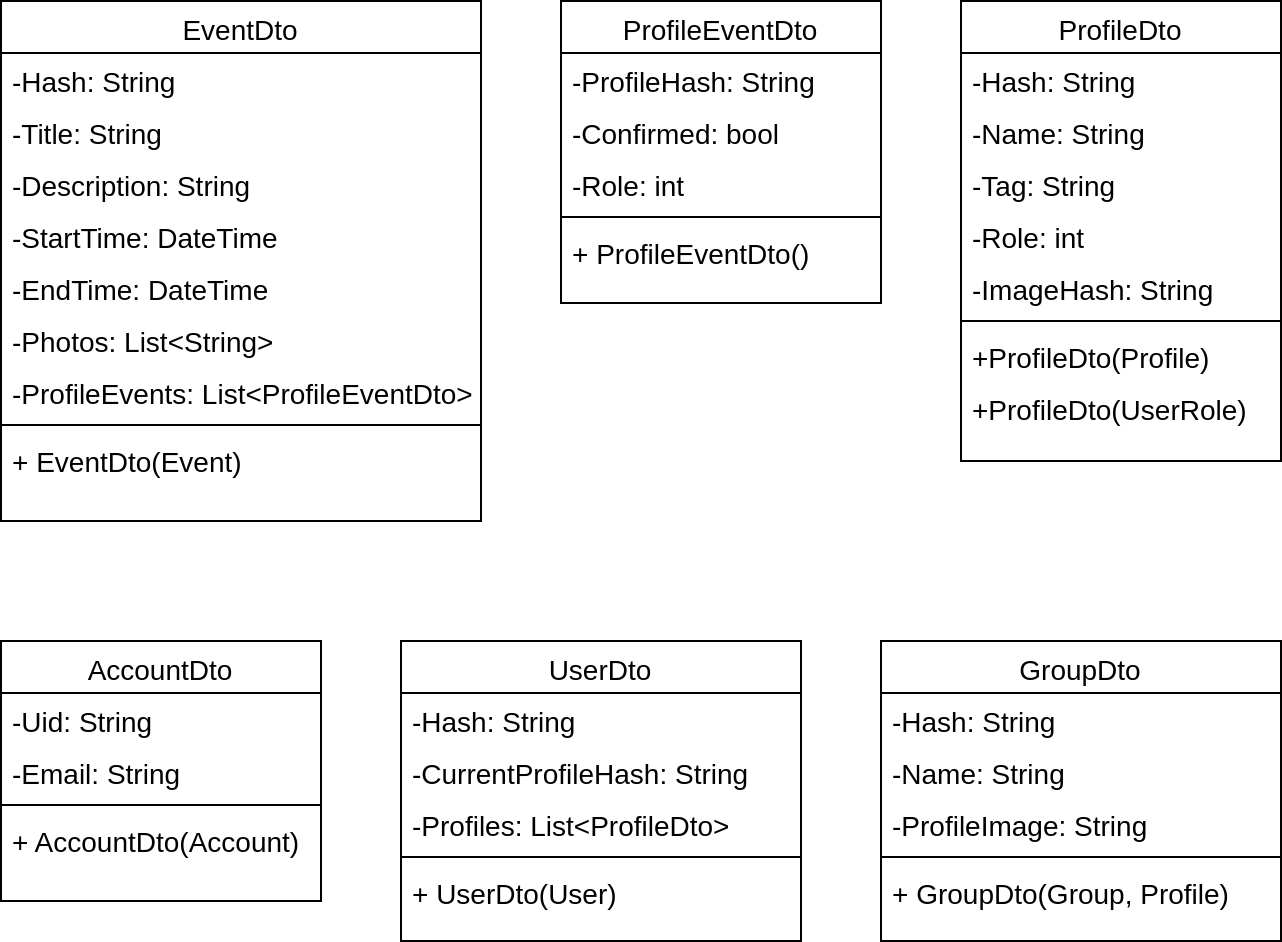

The diagram above was exported from draw.io. Its source (the exported page's mxGraphModel, read from the mxfile embedded in the PNG):
<mxGraphModel dx="2468" dy="895" grid="1" gridSize="10" guides="1" tooltips="1" connect="1" arrows="1" fold="1" page="1" pageScale="1" pageWidth="827" pageHeight="1169" math="0" shadow="0">
  <root>
    <mxCell id="0" />
    <mxCell id="1" parent="0" />
    <mxCell id="LKvI3tK5rYRrz4UKOxzr-1" value="EventDto" style="swimlane;fontStyle=0;align=center;verticalAlign=top;childLayout=stackLayout;horizontal=1;startSize=26;horizontalStack=0;resizeParent=1;resizeLast=0;collapsible=1;marginBottom=0;rounded=0;shadow=0;strokeWidth=1;fontSize=14;" parent="1" vertex="1">
      <mxGeometry x="-800" y="40" width="240" height="260" as="geometry">
        <mxRectangle x="230" y="140" width="160" height="26" as="alternateBounds" />
      </mxGeometry>
    </mxCell>
    <mxCell id="Pw_wwTcXJaIxe1h2iwm2-3" value="-Hash: String" style="text;align=left;verticalAlign=top;spacingLeft=4;spacingRight=4;overflow=hidden;rotatable=0;points=[[0,0.5],[1,0.5]];portConstraint=eastwest;rounded=0;shadow=0;html=0;fontSize=14;" parent="LKvI3tK5rYRrz4UKOxzr-1" vertex="1">
      <mxGeometry y="26" width="240" height="26" as="geometry" />
    </mxCell>
    <mxCell id="LKvI3tK5rYRrz4UKOxzr-6" value="-Title: String" style="text;align=left;verticalAlign=top;spacingLeft=4;spacingRight=4;overflow=hidden;rotatable=0;points=[[0,0.5],[1,0.5]];portConstraint=eastwest;rounded=0;shadow=0;html=0;fontSize=14;" parent="LKvI3tK5rYRrz4UKOxzr-1" vertex="1">
      <mxGeometry y="52" width="240" height="26" as="geometry" />
    </mxCell>
    <mxCell id="LKvI3tK5rYRrz4UKOxzr-7" value="-Description: String" style="text;align=left;verticalAlign=top;spacingLeft=4;spacingRight=4;overflow=hidden;rotatable=0;points=[[0,0.5],[1,0.5]];portConstraint=eastwest;rounded=0;shadow=0;html=0;fontSize=14;" parent="LKvI3tK5rYRrz4UKOxzr-1" vertex="1">
      <mxGeometry y="78" width="240" height="26" as="geometry" />
    </mxCell>
    <mxCell id="LKvI3tK5rYRrz4UKOxzr-8" value="-StartTime: DateTime" style="text;align=left;verticalAlign=top;spacingLeft=4;spacingRight=4;overflow=hidden;rotatable=0;points=[[0,0.5],[1,0.5]];portConstraint=eastwest;rounded=0;shadow=0;html=0;fontSize=14;" parent="LKvI3tK5rYRrz4UKOxzr-1" vertex="1">
      <mxGeometry y="104" width="240" height="26" as="geometry" />
    </mxCell>
    <mxCell id="LKvI3tK5rYRrz4UKOxzr-9" value="-EndTime: DateTime" style="text;align=left;verticalAlign=top;spacingLeft=4;spacingRight=4;overflow=hidden;rotatable=0;points=[[0,0.5],[1,0.5]];portConstraint=eastwest;rounded=0;shadow=0;html=0;fontSize=14;" parent="LKvI3tK5rYRrz4UKOxzr-1" vertex="1">
      <mxGeometry y="130" width="240" height="26" as="geometry" />
    </mxCell>
    <mxCell id="vGHdNnvBqYpWlQeJ-ojd-1" value="-Photos: List&lt;String&gt;" style="text;align=left;verticalAlign=top;spacingLeft=4;spacingRight=4;overflow=hidden;rotatable=0;points=[[0,0.5],[1,0.5]];portConstraint=eastwest;rounded=0;shadow=0;html=0;fontSize=14;" parent="LKvI3tK5rYRrz4UKOxzr-1" vertex="1">
      <mxGeometry y="156" width="240" height="26" as="geometry" />
    </mxCell>
    <mxCell id="LKvI3tK5rYRrz4UKOxzr-12" value="-ProfileEvents: List&lt;ProfileEventDto&gt;" style="text;align=left;verticalAlign=top;spacingLeft=4;spacingRight=4;overflow=hidden;rotatable=0;points=[[0,0.5],[1,0.5]];portConstraint=eastwest;rounded=0;shadow=0;html=0;fontSize=14;" parent="LKvI3tK5rYRrz4UKOxzr-1" vertex="1">
      <mxGeometry y="182" width="240" height="26" as="geometry" />
    </mxCell>
    <mxCell id="LKvI3tK5rYRrz4UKOxzr-14" value="" style="line;html=1;strokeWidth=1;align=left;verticalAlign=middle;spacingTop=-1;spacingLeft=3;spacingRight=3;rotatable=0;labelPosition=right;points=[];portConstraint=eastwest;fontSize=14;" parent="LKvI3tK5rYRrz4UKOxzr-1" vertex="1">
      <mxGeometry y="208" width="240" height="8" as="geometry" />
    </mxCell>
    <mxCell id="ig51SwIx5KXuIbXZWav7-3" value="+ EventDto(Event)" style="text;align=left;verticalAlign=top;spacingLeft=4;spacingRight=4;overflow=hidden;rotatable=0;points=[[0,0.5],[1,0.5]];portConstraint=eastwest;rounded=0;shadow=0;html=0;fontSize=14;" vertex="1" parent="LKvI3tK5rYRrz4UKOxzr-1">
      <mxGeometry y="216" width="240" height="26" as="geometry" />
    </mxCell>
    <mxCell id="LKvI3tK5rYRrz4UKOxzr-15" value="AccountDto" style="swimlane;fontStyle=0;align=center;verticalAlign=top;childLayout=stackLayout;horizontal=1;startSize=26;horizontalStack=0;resizeParent=1;resizeLast=0;collapsible=1;marginBottom=0;rounded=0;shadow=0;strokeWidth=1;fontSize=14;" parent="1" vertex="1">
      <mxGeometry x="-800" y="360" width="160" height="130" as="geometry">
        <mxRectangle x="550" y="140" width="160" height="26" as="alternateBounds" />
      </mxGeometry>
    </mxCell>
    <mxCell id="LKvI3tK5rYRrz4UKOxzr-17" value="-Uid: String" style="text;align=left;verticalAlign=top;spacingLeft=4;spacingRight=4;overflow=hidden;rotatable=0;points=[[0,0.5],[1,0.5]];portConstraint=eastwest;rounded=0;shadow=0;html=0;fontSize=14;" parent="LKvI3tK5rYRrz4UKOxzr-15" vertex="1">
      <mxGeometry y="26" width="160" height="26" as="geometry" />
    </mxCell>
    <mxCell id="LKvI3tK5rYRrz4UKOxzr-18" value="-Email: String" style="text;align=left;verticalAlign=top;spacingLeft=4;spacingRight=4;overflow=hidden;rotatable=0;points=[[0,0.5],[1,0.5]];portConstraint=eastwest;rounded=0;shadow=0;html=0;fontSize=14;" parent="LKvI3tK5rYRrz4UKOxzr-15" vertex="1">
      <mxGeometry y="52" width="160" height="26" as="geometry" />
    </mxCell>
    <mxCell id="LKvI3tK5rYRrz4UKOxzr-21" value="" style="line;html=1;strokeWidth=1;align=left;verticalAlign=middle;spacingTop=-1;spacingLeft=3;spacingRight=3;rotatable=0;labelPosition=right;points=[];portConstraint=eastwest;fontSize=14;" parent="LKvI3tK5rYRrz4UKOxzr-15" vertex="1">
      <mxGeometry y="78" width="160" height="8" as="geometry" />
    </mxCell>
    <mxCell id="ig51SwIx5KXuIbXZWav7-4" value="+ AccountDto(Account)" style="text;align=left;verticalAlign=top;spacingLeft=4;spacingRight=4;overflow=hidden;rotatable=0;points=[[0,0.5],[1,0.5]];portConstraint=eastwest;rounded=0;shadow=0;html=0;fontSize=14;" vertex="1" parent="LKvI3tK5rYRrz4UKOxzr-15">
      <mxGeometry y="86" width="160" height="26" as="geometry" />
    </mxCell>
    <mxCell id="LKvI3tK5rYRrz4UKOxzr-22" value="UserDto" style="swimlane;fontStyle=0;align=center;verticalAlign=top;childLayout=stackLayout;horizontal=1;startSize=26;horizontalStack=0;resizeParent=1;resizeLast=0;collapsible=1;marginBottom=0;rounded=0;shadow=0;strokeWidth=1;fontSize=14;" parent="1" vertex="1">
      <mxGeometry x="-600" y="360" width="200" height="150" as="geometry">
        <mxRectangle x="550" y="140" width="160" height="26" as="alternateBounds" />
      </mxGeometry>
    </mxCell>
    <mxCell id="LKvI3tK5rYRrz4UKOxzr-24" value="-Hash: String" style="text;align=left;verticalAlign=top;spacingLeft=4;spacingRight=4;overflow=hidden;rotatable=0;points=[[0,0.5],[1,0.5]];portConstraint=eastwest;rounded=0;shadow=0;html=0;fontSize=14;" parent="LKvI3tK5rYRrz4UKOxzr-22" vertex="1">
      <mxGeometry y="26" width="200" height="26" as="geometry" />
    </mxCell>
    <mxCell id="ZK-TR__UDdVQtmGzN9ZT-1" value="-CurrentProfileHash: String" style="text;align=left;verticalAlign=top;spacingLeft=4;spacingRight=4;overflow=hidden;rotatable=0;points=[[0,0.5],[1,0.5]];portConstraint=eastwest;rounded=0;shadow=0;html=0;fontSize=14;" parent="LKvI3tK5rYRrz4UKOxzr-22" vertex="1">
      <mxGeometry y="52" width="200" height="26" as="geometry" />
    </mxCell>
    <mxCell id="JyUAmmQP5AHGo5wzwjd6-3" value="-Profiles: List&lt;ProfileDto&gt;" style="text;align=left;verticalAlign=top;spacingLeft=4;spacingRight=4;overflow=hidden;rotatable=0;points=[[0,0.5],[1,0.5]];portConstraint=eastwest;rounded=0;shadow=0;html=0;fontSize=14;" parent="LKvI3tK5rYRrz4UKOxzr-22" vertex="1">
      <mxGeometry y="78" width="200" height="26" as="geometry" />
    </mxCell>
    <mxCell id="LKvI3tK5rYRrz4UKOxzr-28" value="" style="line;html=1;strokeWidth=1;align=left;verticalAlign=middle;spacingTop=-1;spacingLeft=3;spacingRight=3;rotatable=0;labelPosition=right;points=[];portConstraint=eastwest;fontSize=14;" parent="LKvI3tK5rYRrz4UKOxzr-22" vertex="1">
      <mxGeometry y="104" width="200" height="8" as="geometry" />
    </mxCell>
    <mxCell id="ig51SwIx5KXuIbXZWav7-5" value="+ UserDto(User)" style="text;align=left;verticalAlign=top;spacingLeft=4;spacingRight=4;overflow=hidden;rotatable=0;points=[[0,0.5],[1,0.5]];portConstraint=eastwest;rounded=0;shadow=0;html=0;fontSize=14;" vertex="1" parent="LKvI3tK5rYRrz4UKOxzr-22">
      <mxGeometry y="112" width="200" height="26" as="geometry" />
    </mxCell>
    <mxCell id="LKvI3tK5rYRrz4UKOxzr-30" value="ProfileDto" style="swimlane;fontStyle=0;align=center;verticalAlign=top;childLayout=stackLayout;horizontal=1;startSize=26;horizontalStack=0;resizeParent=1;resizeLast=0;collapsible=1;marginBottom=0;rounded=0;shadow=0;strokeWidth=1;fontSize=14;" parent="1" vertex="1">
      <mxGeometry x="-320" y="40" width="160" height="230" as="geometry">
        <mxRectangle x="550" y="140" width="160" height="26" as="alternateBounds" />
      </mxGeometry>
    </mxCell>
    <mxCell id="Pw_wwTcXJaIxe1h2iwm2-1" value="-Hash: String" style="text;align=left;verticalAlign=top;spacingLeft=4;spacingRight=4;overflow=hidden;rotatable=0;points=[[0,0.5],[1,0.5]];portConstraint=eastwest;rounded=0;shadow=0;html=0;fontSize=14;" parent="LKvI3tK5rYRrz4UKOxzr-30" vertex="1">
      <mxGeometry y="26" width="160" height="26" as="geometry" />
    </mxCell>
    <mxCell id="jAn_vEaDykrgjQNVvGcv-5" value="-Name: String" style="text;align=left;verticalAlign=top;spacingLeft=4;spacingRight=4;overflow=hidden;rotatable=0;points=[[0,0.5],[1,0.5]];portConstraint=eastwest;rounded=0;shadow=0;html=0;fontSize=14;" parent="LKvI3tK5rYRrz4UKOxzr-30" vertex="1">
      <mxGeometry y="52" width="160" height="26" as="geometry" />
    </mxCell>
    <mxCell id="ZizUuOOTUGZBV8SX90DH-1" value="-Tag: String" style="text;align=left;verticalAlign=top;spacingLeft=4;spacingRight=4;overflow=hidden;rotatable=0;points=[[0,0.5],[1,0.5]];portConstraint=eastwest;rounded=0;shadow=0;html=0;fontSize=14;" parent="LKvI3tK5rYRrz4UKOxzr-30" vertex="1">
      <mxGeometry y="78" width="160" height="26" as="geometry" />
    </mxCell>
    <mxCell id="LKvI3tK5rYRrz4UKOxzr-111" value="-Role: int" style="text;align=left;verticalAlign=top;spacingLeft=4;spacingRight=4;overflow=hidden;rotatable=0;points=[[0,0.5],[1,0.5]];portConstraint=eastwest;rounded=0;shadow=0;html=0;fontSize=14;" parent="LKvI3tK5rYRrz4UKOxzr-30" vertex="1">
      <mxGeometry y="104" width="160" height="26" as="geometry" />
    </mxCell>
    <mxCell id="megg_0rLHMBwFT1uYNhV-18" value="-ImageHash: String" style="text;align=left;verticalAlign=top;spacingLeft=4;spacingRight=4;overflow=hidden;rotatable=0;points=[[0,0.5],[1,0.5]];portConstraint=eastwest;rounded=0;shadow=0;html=0;fontSize=14;" parent="LKvI3tK5rYRrz4UKOxzr-30" vertex="1">
      <mxGeometry y="130" width="160" height="26" as="geometry" />
    </mxCell>
    <mxCell id="LKvI3tK5rYRrz4UKOxzr-35" value="" style="line;html=1;strokeWidth=1;align=left;verticalAlign=middle;spacingTop=-1;spacingLeft=3;spacingRight=3;rotatable=0;labelPosition=right;points=[];portConstraint=eastwest;fontSize=14;" parent="LKvI3tK5rYRrz4UKOxzr-30" vertex="1">
      <mxGeometry y="156" width="160" height="8" as="geometry" />
    </mxCell>
    <mxCell id="ig51SwIx5KXuIbXZWav7-8" value="+ProfileDto(Profile)" style="text;align=left;verticalAlign=top;spacingLeft=4;spacingRight=4;overflow=hidden;rotatable=0;points=[[0,0.5],[1,0.5]];portConstraint=eastwest;rounded=0;shadow=0;html=0;fontSize=14;" vertex="1" parent="LKvI3tK5rYRrz4UKOxzr-30">
      <mxGeometry y="164" width="160" height="26" as="geometry" />
    </mxCell>
    <mxCell id="ig51SwIx5KXuIbXZWav7-9" value="+ProfileDto(UserRole)" style="text;align=left;verticalAlign=top;spacingLeft=4;spacingRight=4;overflow=hidden;rotatable=0;points=[[0,0.5],[1,0.5]];portConstraint=eastwest;rounded=0;shadow=0;html=0;fontSize=14;" vertex="1" parent="LKvI3tK5rYRrz4UKOxzr-30">
      <mxGeometry y="190" width="160" height="26" as="geometry" />
    </mxCell>
    <mxCell id="LKvI3tK5rYRrz4UKOxzr-75" value="GroupDto" style="swimlane;fontStyle=0;align=center;verticalAlign=top;childLayout=stackLayout;horizontal=1;startSize=26;horizontalStack=0;resizeParent=1;resizeLast=0;collapsible=1;marginBottom=0;rounded=0;shadow=0;strokeWidth=1;fontSize=14;" parent="1" vertex="1">
      <mxGeometry x="-360" y="360" width="200" height="150" as="geometry">
        <mxRectangle x="550" y="140" width="160" height="26" as="alternateBounds" />
      </mxGeometry>
    </mxCell>
    <mxCell id="Pw_wwTcXJaIxe1h2iwm2-12" value="-Hash: String" style="text;align=left;verticalAlign=top;spacingLeft=4;spacingRight=4;overflow=hidden;rotatable=0;points=[[0,0.5],[1,0.5]];portConstraint=eastwest;rounded=0;shadow=0;html=0;fontSize=14;" parent="LKvI3tK5rYRrz4UKOxzr-75" vertex="1">
      <mxGeometry y="26" width="200" height="26" as="geometry" />
    </mxCell>
    <mxCell id="Pw_wwTcXJaIxe1h2iwm2-11" value="-Name: String" style="text;align=left;verticalAlign=top;spacingLeft=4;spacingRight=4;overflow=hidden;rotatable=0;points=[[0,0.5],[1,0.5]];portConstraint=eastwest;rounded=0;shadow=0;html=0;fontSize=14;" parent="LKvI3tK5rYRrz4UKOxzr-75" vertex="1">
      <mxGeometry y="52" width="200" height="26" as="geometry" />
    </mxCell>
    <mxCell id="jAn_vEaDykrgjQNVvGcv-3" value="-ProfileImage: String" style="text;align=left;verticalAlign=top;spacingLeft=4;spacingRight=4;overflow=hidden;rotatable=0;points=[[0,0.5],[1,0.5]];portConstraint=eastwest;rounded=0;shadow=0;html=0;fontSize=14;" parent="LKvI3tK5rYRrz4UKOxzr-75" vertex="1">
      <mxGeometry y="78" width="200" height="26" as="geometry" />
    </mxCell>
    <mxCell id="LKvI3tK5rYRrz4UKOxzr-79" value="" style="line;html=1;strokeWidth=1;align=left;verticalAlign=middle;spacingTop=-1;spacingLeft=3;spacingRight=3;rotatable=0;labelPosition=right;points=[];portConstraint=eastwest;fontSize=14;" parent="LKvI3tK5rYRrz4UKOxzr-75" vertex="1">
      <mxGeometry y="104" width="200" height="8" as="geometry" />
    </mxCell>
    <mxCell id="ig51SwIx5KXuIbXZWav7-7" value="+ GroupDto(Group, Profile)" style="text;align=left;verticalAlign=top;spacingLeft=4;spacingRight=4;overflow=hidden;rotatable=0;points=[[0,0.5],[1,0.5]];portConstraint=eastwest;rounded=0;shadow=0;html=0;fontSize=14;" vertex="1" parent="LKvI3tK5rYRrz4UKOxzr-75">
      <mxGeometry y="112" width="200" height="26" as="geometry" />
    </mxCell>
    <mxCell id="LKvI3tK5rYRrz4UKOxzr-112" value="ProfileEventDto" style="swimlane;fontStyle=0;align=center;verticalAlign=top;childLayout=stackLayout;horizontal=1;startSize=26;horizontalStack=0;resizeParent=1;resizeLast=0;collapsible=1;marginBottom=0;rounded=0;shadow=0;strokeWidth=1;fontSize=14;" parent="1" vertex="1">
      <mxGeometry x="-520" y="40" width="160" height="151" as="geometry">
        <mxRectangle x="550" y="140" width="160" height="26" as="alternateBounds" />
      </mxGeometry>
    </mxCell>
    <mxCell id="LKvI3tK5rYRrz4UKOxzr-114" value="-ProfileHash: String" style="text;align=left;verticalAlign=top;spacingLeft=4;spacingRight=4;overflow=hidden;rotatable=0;points=[[0,0.5],[1,0.5]];portConstraint=eastwest;rounded=0;shadow=0;html=0;fontSize=14;" parent="LKvI3tK5rYRrz4UKOxzr-112" vertex="1">
      <mxGeometry y="26" width="160" height="26" as="geometry" />
    </mxCell>
    <mxCell id="u-NeZJRzVATyWrktSeE0-1" value="-Confirmed: bool" style="text;align=left;verticalAlign=top;spacingLeft=4;spacingRight=4;overflow=hidden;rotatable=0;points=[[0,0.5],[1,0.5]];portConstraint=eastwest;rounded=0;shadow=0;html=0;fontSize=14;" parent="LKvI3tK5rYRrz4UKOxzr-112" vertex="1">
      <mxGeometry y="52" width="160" height="26" as="geometry" />
    </mxCell>
    <mxCell id="LKvI3tK5rYRrz4UKOxzr-120" value="-Role: int" style="text;align=left;verticalAlign=top;spacingLeft=4;spacingRight=4;overflow=hidden;rotatable=0;points=[[0,0.5],[1,0.5]];portConstraint=eastwest;rounded=0;shadow=0;html=0;fontSize=14;" parent="LKvI3tK5rYRrz4UKOxzr-112" vertex="1">
      <mxGeometry y="78" width="160" height="26" as="geometry" />
    </mxCell>
    <mxCell id="LKvI3tK5rYRrz4UKOxzr-116" value="" style="line;html=1;strokeWidth=1;align=left;verticalAlign=middle;spacingTop=-1;spacingLeft=3;spacingRight=3;rotatable=0;labelPosition=right;points=[];portConstraint=eastwest;fontSize=14;" parent="LKvI3tK5rYRrz4UKOxzr-112" vertex="1">
      <mxGeometry y="104" width="160" height="8" as="geometry" />
    </mxCell>
    <mxCell id="ig51SwIx5KXuIbXZWav7-1" value="+ ProfileEventDto()" style="text;align=left;verticalAlign=top;spacingLeft=4;spacingRight=4;overflow=hidden;rotatable=0;points=[[0,0.5],[1,0.5]];portConstraint=eastwest;rounded=0;shadow=0;html=0;fontSize=14;" vertex="1" parent="LKvI3tK5rYRrz4UKOxzr-112">
      <mxGeometry y="112" width="160" height="26" as="geometry" />
    </mxCell>
  </root>
</mxGraphModel>